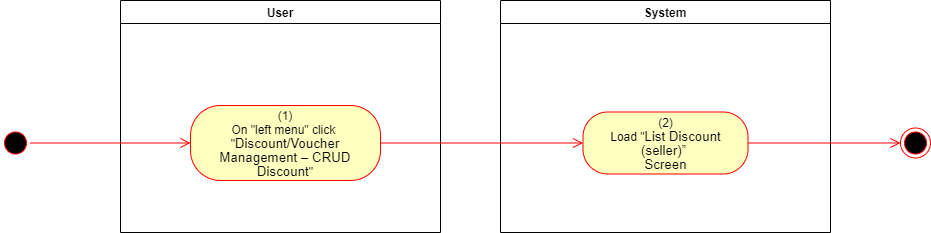

The diagram above was exported from draw.io. Its source (the exported page's mxGraphModel, read from the mxfile embedded in the PNG):
<mxGraphModel dx="1086" dy="806" grid="1" gridSize="10" guides="1" tooltips="1" connect="1" arrows="1" fold="1" page="1" pageScale="1" pageWidth="850" pageHeight="1100" math="0" shadow="0">
  <root>
    <mxCell id="0" />
    <mxCell id="1" parent="0" />
    <mxCell id="VDPkvaWyU5YCCSBZYU4p-1" value="User" style="swimlane;whiteSpace=wrap" parent="1" vertex="1">
      <mxGeometry x="140" y="128" width="320" height="232" as="geometry">
        <mxRectangle x="120" y="128" width="60" height="23" as="alternateBounds" />
      </mxGeometry>
    </mxCell>
    <mxCell id="VDPkvaWyU5YCCSBZYU4p-2" value="&lt;span&gt;(1)&lt;/span&gt;&lt;br style=&quot;padding: 0px ; margin: 0px&quot;&gt;&lt;span&gt;On &quot;left menu&quot; click&amp;nbsp;&lt;/span&gt;&lt;br style=&quot;padding: 0px ; margin: 0px&quot;&gt;&lt;span&gt;&quot;&lt;/span&gt;&lt;span lang=&quot;EN-GB&quot; style=&quot;font-size: 10pt ; line-height: 107% ; font-family: &amp;#34;arial&amp;#34; , sans-serif&quot;&gt;Discount/Voucher&lt;br/&gt;Management – CRUD Discount&lt;/span&gt;&lt;span&gt;&quot;&lt;/span&gt;" style="rounded=1;whiteSpace=wrap;html=1;arcSize=40;fontColor=#000000;fillColor=#ffffc0;strokeColor=#ff0000;" parent="VDPkvaWyU5YCCSBZYU4p-1" vertex="1">
      <mxGeometry x="70" y="105" width="190" height="75" as="geometry" />
    </mxCell>
    <mxCell id="VDPkvaWyU5YCCSBZYU4p-3" value="System" style="swimlane;whiteSpace=wrap;startSize=23;" parent="1" vertex="1">
      <mxGeometry x="520" y="128" width="330" height="232" as="geometry" />
    </mxCell>
    <mxCell id="VDPkvaWyU5YCCSBZYU4p-4" value="(2)&lt;br&gt;Load &quot;&lt;span lang=&quot;EN-GB&quot; style=&quot;font-size: 10pt ; line-height: 107% ; font-family: &amp;#34;arial&amp;#34; , sans-serif&quot;&gt;&lt;span lang=&quot;EN-GB&quot; style=&quot;font-size: 10.0pt ; line-height: 107% ; font-family: &amp;#34;arial&amp;#34; , sans-serif&quot;&gt;List Discount (seller)”&amp;nbsp;&lt;/span&gt;&lt;br&gt;Screen&lt;br&gt;&lt;/span&gt;" style="rounded=1;whiteSpace=wrap;html=1;arcSize=40;fontColor=#000000;fillColor=#ffffc0;strokeColor=#ff0000;" parent="VDPkvaWyU5YCCSBZYU4p-3" vertex="1">
      <mxGeometry x="82.5" y="111.5" width="165" height="62" as="geometry" />
    </mxCell>
    <mxCell id="VDPkvaWyU5YCCSBZYU4p-5" value="" style="ellipse;html=1;shape=startState;fillColor=#000000;strokeColor=#ff0000;" parent="1" vertex="1">
      <mxGeometry x="20" y="255.5" width="30" height="30" as="geometry" />
    </mxCell>
    <mxCell id="VDPkvaWyU5YCCSBZYU4p-6" value="" style="edgeStyle=orthogonalEdgeStyle;html=1;verticalAlign=bottom;endArrow=open;endSize=8;strokeColor=#ff0000;rounded=0;entryX=0;entryY=0.5;entryDx=0;entryDy=0;" parent="1" source="VDPkvaWyU5YCCSBZYU4p-5" target="VDPkvaWyU5YCCSBZYU4p-2" edge="1">
      <mxGeometry relative="1" as="geometry">
        <mxPoint x="200" y="253" as="targetPoint" />
      </mxGeometry>
    </mxCell>
    <mxCell id="VDPkvaWyU5YCCSBZYU4p-7" value="" style="edgeStyle=orthogonalEdgeStyle;html=1;verticalAlign=bottom;endArrow=open;endSize=8;strokeColor=#ff0000;rounded=0;entryX=0;entryY=0.5;entryDx=0;entryDy=0;" parent="1" source="VDPkvaWyU5YCCSBZYU4p-2" target="VDPkvaWyU5YCCSBZYU4p-4" edge="1">
      <mxGeometry relative="1" as="geometry">
        <mxPoint x="600" y="271" as="targetPoint" />
      </mxGeometry>
    </mxCell>
    <mxCell id="VDPkvaWyU5YCCSBZYU4p-8" value="" style="ellipse;html=1;shape=endState;fillColor=#000000;strokeColor=#ff0000;" parent="1" vertex="1">
      <mxGeometry x="920" y="255.5" width="30" height="30" as="geometry" />
    </mxCell>
    <mxCell id="VDPkvaWyU5YCCSBZYU4p-9" value="" style="edgeStyle=orthogonalEdgeStyle;html=1;verticalAlign=bottom;endArrow=open;endSize=8;strokeColor=#ff0000;rounded=0;exitX=1;exitY=0.5;exitDx=0;exitDy=0;entryX=0;entryY=0.5;entryDx=0;entryDy=0;" parent="1" source="VDPkvaWyU5YCCSBZYU4p-4" target="VDPkvaWyU5YCCSBZYU4p-8" edge="1">
      <mxGeometry relative="1" as="geometry">
        <mxPoint x="820" y="760" as="targetPoint" />
        <mxPoint x="850" y="785" as="sourcePoint" />
      </mxGeometry>
    </mxCell>
  </root>
</mxGraphModel>